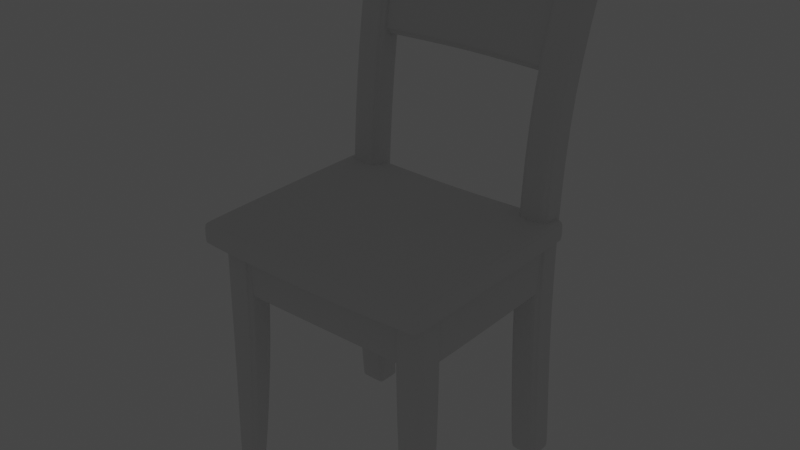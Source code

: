 # Source: clear_ver6.blend  (saved by Blender 3.4.6; exported with 4.5.12 LTS)
import bpy
from mathutils import Matrix  # noqa: F401  (used for matrix-valued properties, if any)

bpy.ops.wm.read_factory_settings(use_empty=True)
scene = bpy.context.scene
scene.name = '씬'

# ---- collections
col_collection = bpy.data.collections.new('Collection'); scene.collection.children.link(col_collection)

# ---- world
world_world = bpy.data.worlds.new('World'); scene.world = world_world
world_world.use_nodes = True; world_world.node_tree.nodes.clear()
_N = world_world.node_tree.nodes; _L = world_world.node_tree.links
n0 = _N.new('ShaderNodeOutputWorld'); n0.name = 'World Output'; n0.location = (300, 300)
n1 = _N.new('ShaderNodeBackground'); n1.name = 'Background'; n1.location = (10, 300)
n1.inputs[0].default_value = (0.05088, 0.05088, 0.05088, 1.0)
n2 = _N.new('ShaderNodeTexSky'); n2.name = '하늘 텍스처'; n2.location = (-190, 271)
_L.new(n1.outputs[0], n0.inputs[0])
n0.is_active_output = True
world_world.color = (0.05088, 0.05088, 0.05088)
world_world.use_sun_shadow = False
world_world.sun_shadow_jitter_overblur = 0.0

# ---- meshes
me_x = bpy.data.meshes.new('큐브')
me_x.from_pydata([(-0.2668, -0.2297, 0.5194), (-0.2669, -0.2297, 0.5745), (-0.2668, 0.2297, 0.5194), (-0.2669, 0.2297, 0.5745), (0.0, 0.2421, 0.8533), (0.0, 0.2804, 0.8407), (0.0, 0.2897, 1.067), (0.0, 0.3281, 1.055), (-0.2522, -0.1961, -0.006091), (-0.2488, -0.1928, 0.5471), (-0.2522, -0.1485, -0.006052), (-0.2488, -0.1287, 0.5471), (-0.2018, -0.1961, -0.00605), (-0.1809, -0.1928, 0.5471), (-0.2018, -0.1485, -0.006009), (-0.1809, -0.1287, 0.5471), (-0.2488, 0.1995, -0.006041), (-0.2485, 0.1768, 0.5482), (-0.2488, 0.2637, -0.006121), (-0.2485, 0.2404, 0.5483), (-0.1809, 0.1995, -0.006041), (-0.1812, 0.1768, 0.5482), (-0.1809, 0.2637, -0.006121), (-0.1812, 0.2404, 0.5483), (-0.2658, 0.2655, 1.093), (-0.2654, 0.3275, 1.075), (-0.198, 0.2657, 1.095), (-0.1976, 0.3276, 1.077), (-0.2265, 0.2599, 0.8394), (-0.2269, 0.221, 0.852), (-0.234, 0.3077, 1.054), (-0.2344, 0.2688, 1.066), (0.0, 0.2294, 0.5097), (0.0, 0.2294, 0.5643), (0.0, -0.2294, 0.5097), (0.0, -0.2294, 0.5643), (-0.2485, -0.1926, 0.2954), (-0.2485, -0.1289, 0.2955), (-0.1812, -0.1289, 0.2955), (-0.1812, -0.1926, 0.2955), (-0.2485, 0.1768, 0.2955), (-0.2485, 0.2404, 0.2954), (-0.1812, 0.2404, 0.2954), (-0.1812, 0.1768, 0.2955), (-0.1812, 0.2624, 0.8187), (-0.1812, 0.1989, 0.8245), (-0.2486, 0.199, 0.8246), (-0.2485, 0.2624, 0.8188), (0.2181, -0.1835, 0.4073), (0.2181, -0.1835, 0.5396), (0.2181, -0.1397, 0.4073), (0.2181, -0.1397, 0.5396), (0.2181, 0.1812, 0.4073), (0.2181, 0.1812, 0.5396), (0.2181, 0.2251, 0.4073), (0.2181, 0.2251, 0.5396), (0.1961, 0.2089, 0.4073), (0.1961, 0.2089, 0.5396), (0.2425, 0.2089, 0.4073), (0.2425, 0.2089, 0.5396), (0.1961, -0.1627, 0.4073), (0.1961, -0.1627, 0.5396), (0.2425, -0.1627, 0.4073), (0.2425, -0.1627, 0.5396), (0.0, -0.1399, 0.4076), (0.0, -0.1399, 0.5393), (0.0, -0.1833, 0.4076), (0.0, -0.1833, 0.5393), (0.0, 0.2248, 0.4076), (0.0, 0.2248, 0.5393), (0.0, 0.1815, 0.4076), (0.0, 0.1815, 0.5393)], [], [(0, 1, 3, 2), (30, 31, 6, 7), (34, 35, 1, 0), (33, 3, 1, 35), (36, 9, 11, 37), (37, 11, 15, 38), (38, 15, 13, 39), (39, 13, 9, 36), (10, 14, 12, 8), (15, 11, 9, 13), (40, 17, 19, 41), (41, 19, 23, 42), (42, 23, 21, 43), (43, 21, 17, 40), (18, 22, 20, 16), (45, 44, 27, 26), (27, 25, 24, 26), (47, 46, 24, 25), (46, 45, 26, 24), (44, 47, 25, 27), (28, 29, 31, 30), (5, 4, 29, 28), (6, 31, 29, 4), (30, 7, 5, 28), (2, 32, 34, 0), (2, 3, 33, 32), (12, 39, 36, 8), (14, 38, 39, 12), (10, 37, 38, 14), (8, 36, 37, 10), (20, 43, 40, 16), (22, 42, 43, 20), (18, 41, 42, 22), (16, 40, 41, 18), (23, 19, 47, 44), (17, 21, 45, 46), (19, 17, 46, 47), (21, 23, 44, 45), (64, 65, 51, 50), (50, 51, 49, 48), (64, 50, 48, 66), (68, 69, 55, 54), (54, 55, 53, 52), (68, 54, 52, 70), (56, 57, 59, 58), (58, 59, 63, 62), (62, 63, 61, 60), (60, 61, 57, 56), (58, 62, 60, 56), (63, 59, 57, 61), (51, 65, 67, 49), (48, 49, 67, 66), (55, 69, 71, 53), (52, 53, 71, 70)])
me_x.polygons.foreach_set('use_smooth', [True] * 54)
_uv = me_x.uv_layers.new(name='UV 맵')
_uv.uv.foreach_set('vector', [0.375, 0.0, 0.625, 0.0, 0.625, 0.25, 0.375, 0.25, 0.375, 0.25, 0.625, 0.25, 0.625, 0.375, 0.375, 0.375, 0.375, 0.875, 0.625, 0.875, 0.625, 1.0, 0.375, 1.0, 0.75, 0.5, 0.875, 0.5, 0.875, 0.75, 0.75, 0.75, 0.5, 0.0, 0.625, 0.0, 0.625, 0.25, 0.5, 0.25, 0.5, 0.25, 0.625, 0.25, 0.625, 0.5, 0.5, 0.5, 0.5, 0.5, 0.625, 0.5, 0.625, 0.75, 0.5, 0.75, 0.5, 0.75, 0.625, 0.75, 0.625, 1.0, 0.5, 1.0, 0.125, 0.5, 0.375, 0.5, 0.375, 0.75, 0.125, 0.75, 0.625, 0.5, 0.875, 0.5, 0.875, 0.75, 0.625, 0.75, 0.5, 0.0, 0.625, 0.0, 0.625, 0.25, 0.5, 0.25, 0.5, 0.25, 0.625, 0.25, 0.625, 0.5, 0.5, 0.5, 0.5, 0.5, 0.625, 0.5, 0.625, 0.75, 0.5, 0.75, 0.5, 0.75, 0.625, 0.75, 0.625, 1.0, 0.5, 1.0, 0.125, 0.5, 0.375, 0.5, 0.375, 0.75, 0.125, 0.75, 0.625, 0.75, 0.625, 0.5, 0.625, 0.5, 0.625, 0.75, 0.625, 0.5, 0.875, 0.5, 0.875, 0.75, 0.625, 0.75, 0.625, 0.25, 0.625, 0.0, 0.625, 0.0, 0.625, 0.25, 0.625, 1.0, 0.625, 0.75, 0.625, 0.75, 0.625, 1.0, 0.625, 0.5, 0.625, 0.25, 0.625, 0.25, 0.625, 0.5, 0.375, 0.0, 0.625, 0.0, 0.625, 0.25, 0.375, 0.25, 0.375, 0.875, 0.625, 0.875, 0.625, 1.0, 0.375, 1.0, 0.75, 0.5, 0.875, 0.5, 0.875, 0.75, 0.75, 0.75, 0.125, 0.5, 0.25, 0.5, 0.25, 0.75, 0.125, 0.75, 0.125, 0.5, 0.25, 0.5, 0.25, 0.75, 0.125, 0.75, 0.375, 0.25, 0.625, 0.25, 0.625, 0.375, 0.375, 0.375, 0.375, 0.75, 0.5, 0.75, 0.5, 1.0, 0.375, 1.0, 0.375, 0.5, 0.5, 0.5, 0.5, 0.75, 0.375, 0.75, 0.375, 0.25, 0.5, 0.25, 0.5, 0.5, 0.375, 0.5, 0.375, 0.0, 0.5, 0.0, 0.5, 0.25, 0.375, 0.25, 0.375, 0.75, 0.5, 0.75, 0.5, 1.0, 0.375, 1.0, 0.375, 0.5, 0.5, 0.5, 0.5, 0.75, 0.375, 0.75, 0.375, 0.25, 0.5, 0.25, 0.5, 0.5, 0.375, 0.5, 0.375, 0.0, 0.5, 0.0, 0.5, 0.25, 0.375, 0.25, 0.625, 0.5, 0.625, 0.25, 0.625, 0.25, 0.625, 0.5, 0.625, 1.0, 0.625, 0.75, 0.625, 0.75, 0.625, 1.0, 0.625, 0.25, 0.625, 0.0, 0.625, 0.0, 0.625, 0.25, 0.625, 0.75, 0.625, 0.5, 0.625, 0.5, 0.625, 0.75, 0.375, 0.375, 0.625, 0.375, 0.625, 0.5, 0.375, 0.5, 0.375, 0.5, 0.625, 0.5, 0.625, 0.75, 0.375, 0.75, 0.25, 0.5, 0.375, 0.5, 0.375, 0.75, 0.25, 0.75, 0.375, 0.375, 0.625, 0.375, 0.625, 0.5, 0.375, 0.5, 0.375, 0.5, 0.625, 0.5, 0.625, 0.75, 0.375, 0.75, 0.25, 0.5, 0.375, 0.5, 0.375, 0.75, 0.25, 0.75, 0.375, 0.0, 0.625, 0.0, 0.625, 0.25, 0.375, 0.25, 0.375, 0.25, 0.625, 0.25, 0.625, 0.5, 0.375, 0.5, 0.375, 0.5, 0.625, 0.5, 0.625, 0.75, 0.375, 0.75, 0.375, 0.75, 0.625, 0.75, 0.625, 1.0, 0.375, 1.0, 0.125, 0.5, 0.375, 0.5, 0.375, 0.75, 0.125, 0.75, 0.625, 0.5, 0.875, 0.5, 0.875, 0.75, 0.625, 0.75, 0.625, 0.5, 0.75, 0.5, 0.75, 0.75, 0.625, 0.75, 0.375, 0.75, 0.625, 0.75, 0.625, 0.875, 0.375, 0.875, 0.625, 0.5, 0.75, 0.5, 0.75, 0.75, 0.625, 0.75, 0.375, 0.75, 0.625, 0.75, 0.625, 0.875, 0.375, 0.875])
me_x.update()

# ---- objects
ob_x = bpy.data.objects.new('큐브', me_x)

# ---- transforms, parenting, visibility, modifiers, constraints
ob_x.location = (0.0, 0.0, 0.0)
ob_x.hide_select = True
_m = ob_x.modifiers.new('베벨', 'BEVEL')
_m.width = 0.01
_m.width_pct = 0.01
_m.segments = 4
_m.profile = 0.1
_m = ob_x.modifiers.new('미러', 'MIRROR')
_m.use_clip = True
_m = ob_x.modifiers.new('섭디비젼', 'SUBSURF')

# ---- collection membership
col_collection.objects.link(ob_x)

# ---- scene / render settings (as saved in the file)
scene.frame_start = 1; scene.frame_end = 250; scene.frame_set(1)
scene.render.engine = 'CYCLES'
scene.cycles.samples = 256
scene.cycles.sampling_pattern = 'TABULATED_SOBOL'
scene.cycles.use_light_tree = False
scene.cycles.transparent_max_bounces = 16
scene.view_settings.view_transform = 'Filmic'
bpy.context.view_layer.update()

# ---- added for rendering (the .blend has no active camera): camera
cam_auto = bpy.data.cameras.new('AutoCamera')
cam_auto.lens = 50.0
cam_auto.sensor_width = 36.0
cam_auto.clip_end = 1000.0
ob_auto_camera = bpy.data.objects.new('AutoCamera', cam_auto)
scene.collection.objects.link(ob_auto_camera)
ob_auto_camera.location = (1.24098, -1.44103, 1.53564)
ob_auto_camera.rotation_euler = (1.09748, -7.21219e-08, 0.694738)
scene.camera = ob_auto_camera
bpy.context.view_layer.update()
